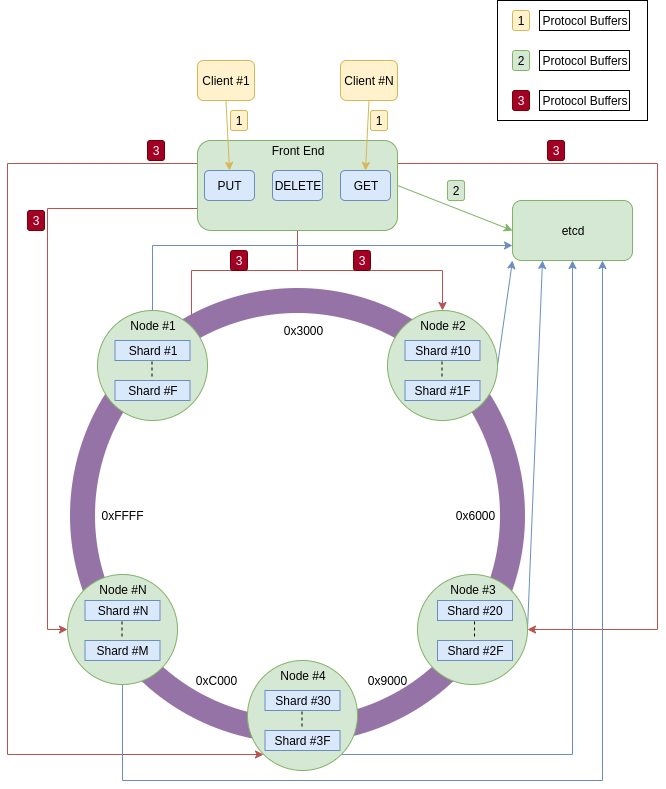

The diagram above was exported from draw.io. Its source (the exported page's mxGraphModel, read from the mxfile embedded in the PNG):
<mxGraphModel dx="1398" dy="735" grid="1" gridSize="10" guides="1" tooltips="1" connect="1" arrows="1" fold="1" page="1" pageScale="1" pageWidth="827" pageHeight="1169" math="0" shadow="0">
  <root>
    <mxCell id="0" />
    <mxCell id="1" parent="0" />
    <mxCell id="pHsia9rySV8GHDgASbnz-3" value="" style="rounded=0;whiteSpace=wrap;html=1;fillColor=none;" parent="1" vertex="1">
      <mxGeometry x="620" y="20" width="150" height="120" as="geometry" />
    </mxCell>
    <mxCell id="OujEW-I7dHNUI2e1gXwN-1" value="Client #1" style="rounded=1;whiteSpace=wrap;html=1;fillColor=#fff2cc;strokeColor=#d6b656;" parent="1" vertex="1">
      <mxGeometry x="320" y="80" width="57" height="40" as="geometry" />
    </mxCell>
    <mxCell id="OujEW-I7dHNUI2e1gXwN-2" value="Client #N" style="rounded=1;whiteSpace=wrap;html=1;fillColor=#fff2cc;strokeColor=#d6b656;" parent="1" vertex="1">
      <mxGeometry x="463" y="80" width="57" height="40" as="geometry" />
    </mxCell>
    <mxCell id="OujEW-I7dHNUI2e1gXwN-34" style="edgeStyle=none;rounded=0;orthogonalLoop=1;jettySize=auto;html=1;exitX=1;exitY=0.5;exitDx=0;exitDy=0;entryX=0;entryY=0.5;entryDx=0;entryDy=0;startArrow=none;startFill=0;endArrow=classic;endFill=1;strokeColor=#82b366;fillColor=#d5e8d4;" parent="1" source="OujEW-I7dHNUI2e1gXwN-3" target="OujEW-I7dHNUI2e1gXwN-33" edge="1">
      <mxGeometry relative="1" as="geometry" />
    </mxCell>
    <mxCell id="OujEW-I7dHNUI2e1gXwN-42" style="edgeStyle=orthogonalEdgeStyle;rounded=0;orthogonalLoop=1;jettySize=auto;html=1;exitX=0.5;exitY=1;exitDx=0;exitDy=0;entryX=0.5;entryY=0;entryDx=0;entryDy=0;startArrow=none;startFill=0;endArrow=classic;endFill=1;strokeColor=#b85450;fillColor=#f8cecc;" parent="1" source="OujEW-I7dHNUI2e1gXwN-3" target="OujEW-I7dHNUI2e1gXwN-9" edge="1">
      <mxGeometry relative="1" as="geometry" />
    </mxCell>
    <mxCell id="OujEW-I7dHNUI2e1gXwN-43" style="edgeStyle=orthogonalEdgeStyle;rounded=0;orthogonalLoop=1;jettySize=auto;html=1;exitX=0.5;exitY=1;exitDx=0;exitDy=0;entryX=1;entryY=0;entryDx=0;entryDy=0;startArrow=none;startFill=0;endArrow=classic;endFill=1;strokeColor=#b85450;fillColor=#f8cecc;" parent="1" source="OujEW-I7dHNUI2e1gXwN-3" target="OujEW-I7dHNUI2e1gXwN-8" edge="1">
      <mxGeometry relative="1" as="geometry" />
    </mxCell>
    <mxCell id="OujEW-I7dHNUI2e1gXwN-44" style="edgeStyle=orthogonalEdgeStyle;rounded=0;orthogonalLoop=1;jettySize=auto;html=1;exitX=0;exitY=0.75;exitDx=0;exitDy=0;entryX=0;entryY=0.5;entryDx=0;entryDy=0;startArrow=none;startFill=0;endArrow=classic;endFill=1;strokeColor=#b85450;fillColor=#f8cecc;" parent="1" source="OujEW-I7dHNUI2e1gXwN-3" target="OujEW-I7dHNUI2e1gXwN-11" edge="1">
      <mxGeometry relative="1" as="geometry" />
    </mxCell>
    <mxCell id="OujEW-I7dHNUI2e1gXwN-46" style="edgeStyle=orthogonalEdgeStyle;rounded=0;orthogonalLoop=1;jettySize=auto;html=1;exitX=1;exitY=0.25;exitDx=0;exitDy=0;entryX=1;entryY=0.5;entryDx=0;entryDy=0;startArrow=none;startFill=0;endArrow=classic;endFill=1;strokeColor=#b85450;fillColor=#f8cecc;" parent="1" source="OujEW-I7dHNUI2e1gXwN-3" target="OujEW-I7dHNUI2e1gXwN-10" edge="1">
      <mxGeometry relative="1" as="geometry">
        <Array as="points">
          <mxPoint x="780" y="183" />
          <mxPoint x="780" y="649" />
        </Array>
      </mxGeometry>
    </mxCell>
    <mxCell id="OujEW-I7dHNUI2e1gXwN-47" style="edgeStyle=orthogonalEdgeStyle;rounded=0;orthogonalLoop=1;jettySize=auto;html=1;exitX=0;exitY=0.25;exitDx=0;exitDy=0;entryX=0;entryY=1;entryDx=0;entryDy=0;startArrow=none;startFill=0;endArrow=classic;endFill=1;strokeColor=#b85450;fillColor=#f8cecc;" parent="1" source="OujEW-I7dHNUI2e1gXwN-3" target="OujEW-I7dHNUI2e1gXwN-12" edge="1">
      <mxGeometry relative="1" as="geometry">
        <Array as="points">
          <mxPoint x="130" y="183" />
          <mxPoint x="130" y="774" />
        </Array>
      </mxGeometry>
    </mxCell>
    <mxCell id="OujEW-I7dHNUI2e1gXwN-3" value="Front End" style="rounded=1;whiteSpace=wrap;html=1;fillColor=#d5e8d4;strokeColor=#82b366;spacingBottom=71;" parent="1" vertex="1">
      <mxGeometry x="320" y="160" width="200" height="90" as="geometry" />
    </mxCell>
    <mxCell id="OujEW-I7dHNUI2e1gXwN-4" value="PUT" style="rounded=1;whiteSpace=wrap;html=1;fillColor=#dae8fc;strokeColor=#6c8ebf;" parent="1" vertex="1">
      <mxGeometry x="327" y="190" width="50" height="30" as="geometry" />
    </mxCell>
    <mxCell id="OujEW-I7dHNUI2e1gXwN-5" value="GET" style="rounded=1;whiteSpace=wrap;html=1;fillColor=#dae8fc;strokeColor=#6c8ebf;" parent="1" vertex="1">
      <mxGeometry x="463" y="190" width="50" height="30" as="geometry" />
    </mxCell>
    <mxCell id="OujEW-I7dHNUI2e1gXwN-6" value="DELETE" style="rounded=1;whiteSpace=wrap;html=1;fillColor=#dae8fc;strokeColor=#6c8ebf;" parent="1" vertex="1">
      <mxGeometry x="395" y="190" width="50" height="30" as="geometry" />
    </mxCell>
    <mxCell id="OujEW-I7dHNUI2e1gXwN-7" value="" style="ellipse;whiteSpace=wrap;html=1;aspect=fixed;fillColor=none;strokeColor=#9673a6;perimeterSpacing=0;strokeWidth=25;shadow=0;" parent="1" vertex="1">
      <mxGeometry x="205" y="320" width="430" height="430" as="geometry" />
    </mxCell>
    <mxCell id="OujEW-I7dHNUI2e1gXwN-39" style="edgeStyle=orthogonalEdgeStyle;rounded=0;orthogonalLoop=1;jettySize=auto;html=1;exitX=0.5;exitY=0;exitDx=0;exitDy=0;entryX=0;entryY=0.75;entryDx=0;entryDy=0;startArrow=none;startFill=0;endArrow=classic;endFill=1;strokeColor=#6c8ebf;fillColor=#dae8fc;" parent="1" source="OujEW-I7dHNUI2e1gXwN-8" target="OujEW-I7dHNUI2e1gXwN-33" edge="1">
      <mxGeometry relative="1" as="geometry" />
    </mxCell>
    <mxCell id="OujEW-I7dHNUI2e1gXwN-8" value="Node #1" style="ellipse;whiteSpace=wrap;html=1;aspect=fixed;spacingBottom=80;fillColor=#d5e8d4;strokeColor=#82b366;" parent="1" vertex="1">
      <mxGeometry x="220" y="330" width="110" height="110" as="geometry" />
    </mxCell>
    <mxCell id="OujEW-I7dHNUI2e1gXwN-35" style="edgeStyle=none;rounded=0;orthogonalLoop=1;jettySize=auto;html=1;exitX=1;exitY=0.5;exitDx=0;exitDy=0;entryX=0;entryY=1;entryDx=0;entryDy=0;startArrow=none;startFill=0;endArrow=classic;endFill=1;strokeColor=#6c8ebf;fillColor=#dae8fc;" parent="1" source="OujEW-I7dHNUI2e1gXwN-9" target="OujEW-I7dHNUI2e1gXwN-33" edge="1">
      <mxGeometry relative="1" as="geometry" />
    </mxCell>
    <mxCell id="OujEW-I7dHNUI2e1gXwN-9" value="Node #2" style="ellipse;whiteSpace=wrap;html=1;aspect=fixed;spacingBottom=80;fillColor=#d5e8d4;strokeColor=#82b366;" parent="1" vertex="1">
      <mxGeometry x="510" y="330" width="110" height="110" as="geometry" />
    </mxCell>
    <mxCell id="OujEW-I7dHNUI2e1gXwN-36" style="edgeStyle=none;rounded=0;orthogonalLoop=1;jettySize=auto;html=1;exitX=1;exitY=0.5;exitDx=0;exitDy=0;entryX=0.25;entryY=1;entryDx=0;entryDy=0;startArrow=none;startFill=0;endArrow=classic;endFill=1;strokeColor=#6c8ebf;fillColor=#dae8fc;" parent="1" source="OujEW-I7dHNUI2e1gXwN-10" target="OujEW-I7dHNUI2e1gXwN-33" edge="1">
      <mxGeometry relative="1" as="geometry" />
    </mxCell>
    <mxCell id="OujEW-I7dHNUI2e1gXwN-10" value="Node #3" style="ellipse;whiteSpace=wrap;html=1;aspect=fixed;spacingBottom=80;fillColor=#d5e8d4;strokeColor=#82b366;" parent="1" vertex="1">
      <mxGeometry x="540" y="594" width="110" height="110" as="geometry" />
    </mxCell>
    <mxCell id="OujEW-I7dHNUI2e1gXwN-38" style="edgeStyle=orthogonalEdgeStyle;rounded=0;orthogonalLoop=1;jettySize=auto;html=1;exitX=0.5;exitY=1;exitDx=0;exitDy=0;entryX=0.75;entryY=1;entryDx=0;entryDy=0;startArrow=none;startFill=0;endArrow=classic;endFill=1;strokeColor=#6c8ebf;fillColor=#dae8fc;" parent="1" source="OujEW-I7dHNUI2e1gXwN-11" target="OujEW-I7dHNUI2e1gXwN-33" edge="1">
      <mxGeometry relative="1" as="geometry">
        <Array as="points">
          <mxPoint x="245" y="800" />
          <mxPoint x="725" y="800" />
        </Array>
      </mxGeometry>
    </mxCell>
    <mxCell id="OujEW-I7dHNUI2e1gXwN-11" value="Node #N" style="ellipse;whiteSpace=wrap;html=1;aspect=fixed;spacingBottom=80;fillColor=#d5e8d4;strokeColor=#82b366;" parent="1" vertex="1">
      <mxGeometry x="190" y="594" width="110" height="110" as="geometry" />
    </mxCell>
    <mxCell id="OujEW-I7dHNUI2e1gXwN-37" style="edgeStyle=orthogonalEdgeStyle;rounded=0;orthogonalLoop=1;jettySize=auto;html=1;exitX=1;exitY=1;exitDx=0;exitDy=0;entryX=0.5;entryY=1;entryDx=0;entryDy=0;startArrow=none;startFill=0;endArrow=classic;endFill=1;strokeColor=#6c8ebf;fillColor=#dae8fc;" parent="1" source="OujEW-I7dHNUI2e1gXwN-12" target="OujEW-I7dHNUI2e1gXwN-33" edge="1">
      <mxGeometry relative="1" as="geometry" />
    </mxCell>
    <mxCell id="OujEW-I7dHNUI2e1gXwN-12" value="Node #4" style="ellipse;whiteSpace=wrap;html=1;aspect=fixed;spacingBottom=80;fillColor=#d5e8d4;strokeColor=#82b366;" parent="1" vertex="1">
      <mxGeometry x="370" y="680" width="110" height="110" as="geometry" />
    </mxCell>
    <mxCell id="OujEW-I7dHNUI2e1gXwN-14" value="Shard #10" style="rounded=0;whiteSpace=wrap;html=1;fillColor=#dae8fc;strokeColor=#6c8ebf;" parent="1" vertex="1">
      <mxGeometry x="527.5" y="360" width="75" height="20" as="geometry" />
    </mxCell>
    <mxCell id="OujEW-I7dHNUI2e1gXwN-15" value="Shard #1F" style="rounded=0;whiteSpace=wrap;html=1;fillColor=#dae8fc;strokeColor=#6c8ebf;" parent="1" vertex="1">
      <mxGeometry x="527.5" y="400" width="75" height="20" as="geometry" />
    </mxCell>
    <mxCell id="OujEW-I7dHNUI2e1gXwN-16" value="" style="endArrow=none;dashed=1;html=1;fillColor=none;" parent="1" edge="1">
      <mxGeometry width="50" height="50" relative="1" as="geometry">
        <mxPoint x="564.5" y="396" as="sourcePoint" />
        <mxPoint x="564.5" y="380" as="targetPoint" />
      </mxGeometry>
    </mxCell>
    <mxCell id="OujEW-I7dHNUI2e1gXwN-17" value="Shard #20" style="rounded=0;whiteSpace=wrap;html=1;fillColor=#dae8fc;strokeColor=#6c8ebf;" parent="1" vertex="1">
      <mxGeometry x="560" y="620" width="75" height="20" as="geometry" />
    </mxCell>
    <mxCell id="OujEW-I7dHNUI2e1gXwN-18" value="Shard #2F" style="rounded=0;whiteSpace=wrap;html=1;fillColor=#dae8fc;strokeColor=#6c8ebf;" parent="1" vertex="1">
      <mxGeometry x="560" y="660" width="75" height="20" as="geometry" />
    </mxCell>
    <mxCell id="OujEW-I7dHNUI2e1gXwN-19" value="" style="endArrow=none;dashed=1;html=1;" parent="1" edge="1">
      <mxGeometry width="50" height="50" relative="1" as="geometry">
        <mxPoint x="597" y="656" as="sourcePoint" />
        <mxPoint x="597" y="640" as="targetPoint" />
      </mxGeometry>
    </mxCell>
    <mxCell id="OujEW-I7dHNUI2e1gXwN-20" value="Shard #1" style="rounded=0;whiteSpace=wrap;html=1;fillColor=#dae8fc;strokeColor=#6c8ebf;" parent="1" vertex="1">
      <mxGeometry x="237.5" y="360" width="75" height="20" as="geometry" />
    </mxCell>
    <mxCell id="OujEW-I7dHNUI2e1gXwN-21" value="Shard #F" style="rounded=0;whiteSpace=wrap;html=1;fillColor=#dae8fc;strokeColor=#6c8ebf;" parent="1" vertex="1">
      <mxGeometry x="237.5" y="400" width="75" height="20" as="geometry" />
    </mxCell>
    <mxCell id="OujEW-I7dHNUI2e1gXwN-22" value="" style="endArrow=none;dashed=1;html=1;" parent="1" edge="1">
      <mxGeometry width="50" height="50" relative="1" as="geometry">
        <mxPoint x="274.5" y="396" as="sourcePoint" />
        <mxPoint x="274.5" y="380" as="targetPoint" />
      </mxGeometry>
    </mxCell>
    <mxCell id="OujEW-I7dHNUI2e1gXwN-23" value="Shard #30" style="rounded=0;whiteSpace=wrap;html=1;fillColor=#dae8fc;strokeColor=#6c8ebf;" parent="1" vertex="1">
      <mxGeometry x="387.5" y="710" width="75" height="20" as="geometry" />
    </mxCell>
    <mxCell id="OujEW-I7dHNUI2e1gXwN-24" value="Shard #3F" style="rounded=0;whiteSpace=wrap;html=1;fillColor=#dae8fc;strokeColor=#6c8ebf;" parent="1" vertex="1">
      <mxGeometry x="387.5" y="750" width="75" height="20" as="geometry" />
    </mxCell>
    <mxCell id="OujEW-I7dHNUI2e1gXwN-25" value="" style="endArrow=none;dashed=1;html=1;" parent="1" edge="1">
      <mxGeometry width="50" height="50" relative="1" as="geometry">
        <mxPoint x="424.5" y="746" as="sourcePoint" />
        <mxPoint x="424.5" y="730" as="targetPoint" />
      </mxGeometry>
    </mxCell>
    <mxCell id="OujEW-I7dHNUI2e1gXwN-26" value="Shard #N" style="rounded=0;whiteSpace=wrap;html=1;fillColor=#dae8fc;strokeColor=#6c8ebf;" parent="1" vertex="1">
      <mxGeometry x="207.5" y="620" width="75" height="20" as="geometry" />
    </mxCell>
    <mxCell id="OujEW-I7dHNUI2e1gXwN-27" value="Shard #M" style="rounded=0;whiteSpace=wrap;html=1;fillColor=#dae8fc;strokeColor=#6c8ebf;" parent="1" vertex="1">
      <mxGeometry x="207.5" y="660" width="75" height="20" as="geometry" />
    </mxCell>
    <mxCell id="OujEW-I7dHNUI2e1gXwN-28" value="" style="endArrow=none;dashed=1;html=1;" parent="1" edge="1">
      <mxGeometry width="50" height="50" relative="1" as="geometry">
        <mxPoint x="244.5" y="656" as="sourcePoint" />
        <mxPoint x="244.5" y="640" as="targetPoint" />
      </mxGeometry>
    </mxCell>
    <mxCell id="OujEW-I7dHNUI2e1gXwN-29" style="rounded=0;orthogonalLoop=1;jettySize=auto;html=1;exitX=0.5;exitY=1;exitDx=0;exitDy=0;entryX=0.5;entryY=0;entryDx=0;entryDy=0;fillColor=#fff2cc;strokeColor=#d6b656;" parent="1" source="OujEW-I7dHNUI2e1gXwN-1" target="OujEW-I7dHNUI2e1gXwN-4" edge="1">
      <mxGeometry relative="1" as="geometry" />
    </mxCell>
    <mxCell id="OujEW-I7dHNUI2e1gXwN-30" style="edgeStyle=none;rounded=0;orthogonalLoop=1;jettySize=auto;html=1;exitX=0.5;exitY=1;exitDx=0;exitDy=0;entryX=0.5;entryY=0;entryDx=0;entryDy=0;fillColor=#fff2cc;strokeColor=#d6b656;" parent="1" source="OujEW-I7dHNUI2e1gXwN-2" target="OujEW-I7dHNUI2e1gXwN-5" edge="1">
      <mxGeometry relative="1" as="geometry" />
    </mxCell>
    <mxCell id="OujEW-I7dHNUI2e1gXwN-33" value="etcd" style="rounded=1;whiteSpace=wrap;html=1;fillColor=#d5e8d4;strokeColor=#82b366;" parent="1" vertex="1">
      <mxGeometry x="635" y="220" width="120" height="60" as="geometry" />
    </mxCell>
    <mxCell id="OujEW-I7dHNUI2e1gXwN-48" value="1" style="text;html=1;strokeColor=#d6b656;fillColor=#fff2cc;align=center;verticalAlign=middle;whiteSpace=wrap;rounded=1;shadow=0;comic=0;glass=0;" parent="1" vertex="1">
      <mxGeometry x="353" y="130" width="17" height="20" as="geometry" />
    </mxCell>
    <mxCell id="OujEW-I7dHNUI2e1gXwN-56" value="1" style="text;html=1;strokeColor=#d6b656;fillColor=#fff2cc;align=center;verticalAlign=middle;whiteSpace=wrap;rounded=1;shadow=0;comic=0;glass=0;" parent="1" vertex="1">
      <mxGeometry x="493" y="130" width="17" height="20" as="geometry" />
    </mxCell>
    <mxCell id="OujEW-I7dHNUI2e1gXwN-58" value="2" style="text;html=1;strokeColor=#82b366;fillColor=#d5e8d4;align=center;verticalAlign=middle;whiteSpace=wrap;rounded=1;shadow=0;comic=0;glass=0;" parent="1" vertex="1">
      <mxGeometry x="570" y="200" width="17" height="20" as="geometry" />
    </mxCell>
    <mxCell id="OujEW-I7dHNUI2e1gXwN-60" value="3" style="text;html=1;strokeColor=#6F0000;fillColor=#a20025;align=center;verticalAlign=middle;whiteSpace=wrap;rounded=1;fontColor=#ffffff;gradientColor=none;shadow=0;comic=0;glass=0;" parent="1" vertex="1">
      <mxGeometry x="150" y="230" width="17" height="20" as="geometry" />
    </mxCell>
    <mxCell id="OujEW-I7dHNUI2e1gXwN-61" value="3" style="text;html=1;strokeColor=#6F0000;fillColor=#a20025;align=center;verticalAlign=middle;whiteSpace=wrap;rounded=1;fontColor=#ffffff;gradientColor=none;shadow=0;comic=0;glass=0;" parent="1" vertex="1">
      <mxGeometry x="476" y="270" width="17" height="20" as="geometry" />
    </mxCell>
    <mxCell id="OujEW-I7dHNUI2e1gXwN-62" value="3" style="text;html=1;strokeColor=#6F0000;fillColor=#a20025;align=center;verticalAlign=middle;whiteSpace=wrap;rounded=1;fontColor=#ffffff;gradientColor=none;shadow=0;comic=0;glass=0;" parent="1" vertex="1">
      <mxGeometry x="353" y="270" width="17" height="20" as="geometry" />
    </mxCell>
    <mxCell id="OujEW-I7dHNUI2e1gXwN-63" value="3" style="text;html=1;strokeColor=#6F0000;fillColor=#a20025;align=center;verticalAlign=middle;whiteSpace=wrap;rounded=1;fontColor=#ffffff;gradientColor=none;shadow=0;comic=0;glass=0;" parent="1" vertex="1">
      <mxGeometry x="670" y="160" width="17" height="20" as="geometry" />
    </mxCell>
    <mxCell id="OujEW-I7dHNUI2e1gXwN-64" value="3" style="text;html=1;strokeColor=#6F0000;fillColor=#a20025;align=center;verticalAlign=middle;whiteSpace=wrap;rounded=1;fontColor=#ffffff;gradientColor=none;shadow=0;comic=0;glass=0;" parent="1" vertex="1">
      <mxGeometry x="270" y="160" width="17" height="20" as="geometry" />
    </mxCell>
    <mxCell id="OujEW-I7dHNUI2e1gXwN-67" value="1" style="text;html=1;strokeColor=#d6b656;fillColor=#fff2cc;align=center;verticalAlign=middle;whiteSpace=wrap;rounded=1;shadow=0;comic=0;glass=0;" parent="1" vertex="1">
      <mxGeometry x="635" y="30" width="17" height="20" as="geometry" />
    </mxCell>
    <mxCell id="OujEW-I7dHNUI2e1gXwN-68" value="Protocol Buffers" style="text;html=1;align=center;verticalAlign=middle;whiteSpace=wrap;rounded=0;shadow=0;glass=0;comic=0;strokeColor=#000000;fillColor=#ffffff;" parent="1" vertex="1">
      <mxGeometry x="662" y="30" width="90" height="20" as="geometry" />
    </mxCell>
    <mxCell id="OujEW-I7dHNUI2e1gXwN-69" value="3" style="text;html=1;strokeColor=#6F0000;fillColor=#a20025;align=center;verticalAlign=middle;whiteSpace=wrap;rounded=1;fontColor=#ffffff;gradientColor=none;shadow=0;comic=0;glass=0;" parent="1" vertex="1">
      <mxGeometry x="635" y="110" width="17" height="20" as="geometry" />
    </mxCell>
    <mxCell id="OujEW-I7dHNUI2e1gXwN-70" value="Protocol Buffers" style="text;html=1;align=center;verticalAlign=middle;whiteSpace=wrap;rounded=0;shadow=0;glass=0;comic=0;strokeColor=#000000;fillColor=#ffffff;" parent="1" vertex="1">
      <mxGeometry x="662" y="110" width="90" height="20" as="geometry" />
    </mxCell>
    <mxCell id="pHsia9rySV8GHDgASbnz-1" value="2" style="text;html=1;strokeColor=#82b366;fillColor=#d5e8d4;align=center;verticalAlign=middle;whiteSpace=wrap;rounded=1;shadow=0;comic=0;glass=0;" parent="1" vertex="1">
      <mxGeometry x="635" y="70" width="17" height="20" as="geometry" />
    </mxCell>
    <mxCell id="pHsia9rySV8GHDgASbnz-2" value="Protocol Buffers" style="text;html=1;align=center;verticalAlign=middle;whiteSpace=wrap;rounded=0;shadow=0;glass=0;comic=0;strokeColor=#000000;fillColor=#ffffff;" parent="1" vertex="1">
      <mxGeometry x="662" y="70" width="90" height="20" as="geometry" />
    </mxCell>
    <mxCell id="pHsia9rySV8GHDgASbnz-5" value="0xFFFF" style="text;html=1;align=center;verticalAlign=middle;whiteSpace=wrap;rounded=1;shadow=0;comic=0;glass=0;" parent="1" vertex="1">
      <mxGeometry x="236.5" y="525" width="17" height="20" as="geometry" />
    </mxCell>
    <mxCell id="pHsia9rySV8GHDgASbnz-7" value="0x3000" style="text;html=1;align=center;verticalAlign=middle;whiteSpace=wrap;rounded=1;shadow=0;comic=0;glass=0;arcSize=50;" parent="1" vertex="1">
      <mxGeometry x="416.5" y="340" width="17" height="20" as="geometry" />
    </mxCell>
    <mxCell id="pHsia9rySV8GHDgASbnz-8" value="0x6000" style="text;html=1;align=center;verticalAlign=middle;whiteSpace=wrap;rounded=1;shadow=0;comic=0;glass=0;arcSize=50;" parent="1" vertex="1">
      <mxGeometry x="589" y="525" width="17" height="20" as="geometry" />
    </mxCell>
    <mxCell id="pHsia9rySV8GHDgASbnz-11" value="0x9000" style="text;html=1;align=center;verticalAlign=middle;whiteSpace=wrap;rounded=1;shadow=0;comic=0;glass=0;arcSize=50;" parent="1" vertex="1">
      <mxGeometry x="490.5" y="690" width="37" height="20" as="geometry" />
    </mxCell>
    <mxCell id="pHsia9rySV8GHDgASbnz-12" value="0xC000" style="text;html=1;align=center;verticalAlign=middle;whiteSpace=wrap;rounded=1;shadow=0;comic=0;glass=0;arcSize=50;" parent="1" vertex="1">
      <mxGeometry x="320" y="690" width="37" height="20" as="geometry" />
    </mxCell>
  </root>
</mxGraphModel>